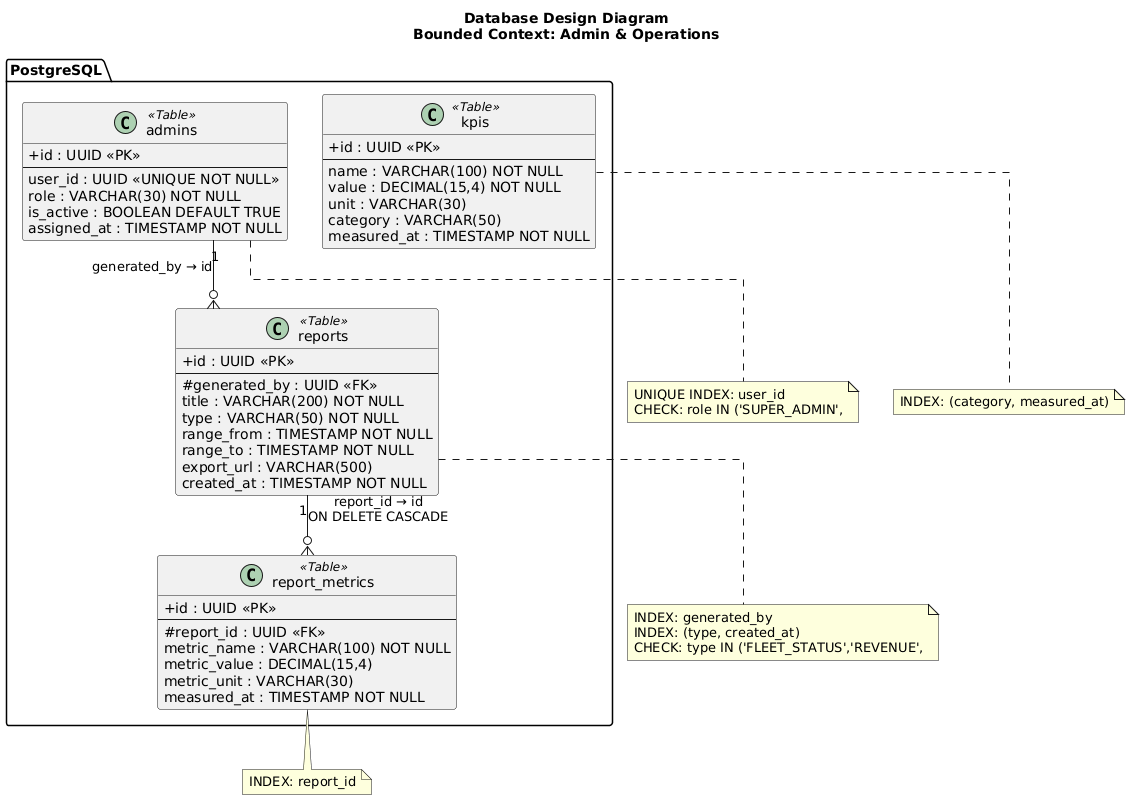

The diagram above was rendered by PlantUML. Its source (embedded in the PNG):
@startuml
title Database Design Diagram\nBounded Context: Admin & Operations

skinparam linetype ortho
skinparam classAttributeIconSize 0

package "PostgreSQL" {

  class admins <<Table>> {
    + id : UUID <<PK>>
    --
    user_id : UUID <<UNIQUE NOT NULL>>
    role : VARCHAR(30) NOT NULL
    is_active : BOOLEAN DEFAULT TRUE
    assigned_at : TIMESTAMP NOT NULL
  }

  class reports <<Table>> {
    + id : UUID <<PK>>
    --
    # generated_by : UUID <<FK>>
    title : VARCHAR(200) NOT NULL
    type : VARCHAR(50) NOT NULL
    range_from : TIMESTAMP NOT NULL
    range_to : TIMESTAMP NOT NULL
    export_url : VARCHAR(500)
    created_at : TIMESTAMP NOT NULL
  }

  class report_metrics <<Table>> {
    + id : UUID <<PK>>
    --
    # report_id : UUID <<FK>>
    metric_name : VARCHAR(100) NOT NULL
    metric_value : DECIMAL(15,4)
    metric_unit : VARCHAR(30)
    measured_at : TIMESTAMP NOT NULL
  }

  class kpis <<Table>> {
    + id : UUID <<PK>>
    --
    name : VARCHAR(100) NOT NULL
    value : DECIMAL(15,4) NOT NULL
    unit : VARCHAR(30)
    category : VARCHAR(50)
    measured_at : TIMESTAMP NOT NULL
  }

}


admins "1" --o{ reports : "generated_by → id"
reports "1" --o{ report_metrics : "report_id → id\nON DELETE CASCADE"

note bottom of admins
  UNIQUE INDEX: user_id
  CHECK: role IN ('SUPER_ADMIN',
    'FLEET_OPERATOR','FINANCE_ANALYST')
end note

note bottom of reports
  INDEX: generated_by
  INDEX: (type, created_at)
  CHECK: type IN ('FLEET_STATUS','REVENUE',
    'RIDES_SUMMARY','USER_ACTIVITY',
    'MAINTENANCE_LOG')
end note

note bottom of report_metrics
  INDEX: report_id
end note

note bottom of kpis
  INDEX: (category, measured_at)
end note
@enduml